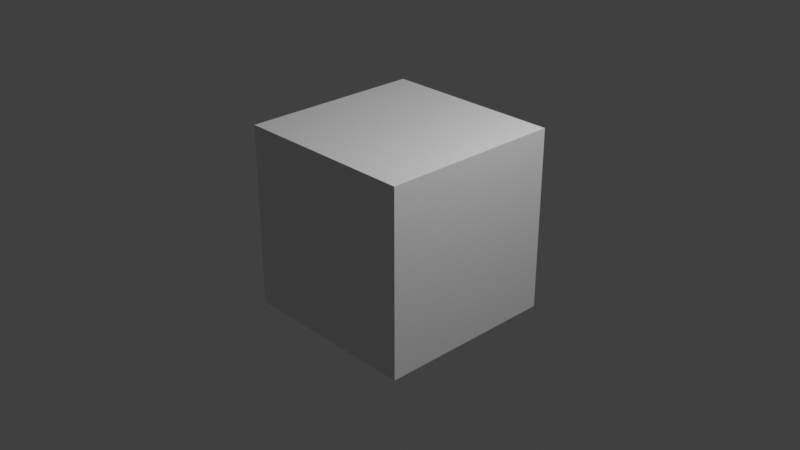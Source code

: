 # Source: startup.blend  (saved by Blender 3.6.13; exported with 4.5.12 LTS)
import bpy
from mathutils import Matrix  # noqa: F401  (used for matrix-valued properties, if any)

bpy.ops.wm.read_factory_settings(use_empty=True)
scene = bpy.context.scene
scene.name = 'Scene'

# ---- collections
col_collection = bpy.data.collections.new('Collection'); scene.collection.children.link(col_collection)

# ---- materials (node trees are filled in below, after node groups)
mat_material = bpy.data.materials.new('Material')
mat_material.alpha_threshold = 0.0
mat_material.use_transparent_shadow = False
mat_material.roughness = 0.5
mat_material.line_color = (0.0, 0.0, 0.0, 1.0)

# ---- material node trees
mat_material.use_nodes = True; mat_material.node_tree.nodes.clear()
_N = mat_material.node_tree.nodes; _L = mat_material.node_tree.links
n0 = _N.new('ShaderNodeOutputMaterial'); n0.name = 'Material Output'; n0.location = (300, 300)
n1 = _N.new('ShaderNodeBsdfPrincipled'); n1.name = 'Principled BSDF'; n1.location = (10, 300)
n1.distribution = 'GGX'
n1.subsurface_method = 'RANDOM_WALK_SKIN'
n1.inputs[3].default_value = 1.45
n1.inputs[27].default_value = (0.0, 0.0, 0.0, 1.0)
n1.inputs[28].default_value = 1.0
_L.new(n1.outputs[0], n0.inputs[0])
n0.is_active_output = True

# ---- world
world_world = bpy.data.worlds.new('World'); scene.world = world_world
world_world.use_nodes = True; world_world.node_tree.nodes.clear()
_N = world_world.node_tree.nodes; _L = world_world.node_tree.links
n0 = _N.new('ShaderNodeOutputWorld'); n0.name = 'World Output'; n0.location = (300, 300)
n1 = _N.new('ShaderNodeBackground'); n1.name = 'Background'; n1.location = (10, 300)
n1.inputs[0].default_value = (0.05088, 0.05088, 0.05088, 1.0)
_L.new(n1.outputs[0], n0.inputs[0])
n0.is_active_output = True
world_world.color = (0.05088, 0.05088, 0.05088)
world_world.use_sun_shadow = False
world_world.sun_shadow_jitter_overblur = 0.0

# ---- cameras
cam_camera = bpy.data.cameras.new('Camera')
cam_camera.clip_end = 100.0
cam_camera.ortho_scale = 7.314

# ---- lights
light_light = bpy.data.lights.new('Light', 'POINT')
light_light.transmission_factor = 0.0
light_light.energy = 1000.0
light_light.shadow_soft_size = 0.1
light_light.shadow_maximum_resolution = 0.006
light_light.use_absolute_resolution = True

# ---- meshes
me_cube = bpy.data.meshes.new('Cube')
me_cube.from_pydata([(1.0, 1.0, 1.0), (1.0, 1.0, -1.0), (1.0, -1.0, 1.0), (1.0, -1.0, -1.0), (-1.0, 1.0, 1.0), (-1.0, 1.0, -1.0), (-1.0, -1.0, 1.0), (-1.0, -1.0, -1.0)], [], [(0, 4, 6, 2), (3, 2, 6, 7), (7, 6, 4, 5), (5, 1, 3, 7), (1, 0, 2, 3), (5, 4, 0, 1)])
_uv = me_cube.uv_layers.new(name='UVMap')
_uv.uv.foreach_set('vector', [0.625, 0.5, 0.875, 0.5, 0.875, 0.75, 0.625, 0.75, 0.375, 0.75, 0.625, 0.75, 0.625, 1.0, 0.375, 1.0, 0.375, 0.0, 0.625, 0.0, 0.625, 0.25, 0.375, 0.25, 0.125, 0.5, 0.375, 0.5, 0.375, 0.75, 0.125, 0.75, 0.375, 0.5, 0.625, 0.5, 0.625, 0.75, 0.375, 0.75, 0.375, 0.25, 0.625, 0.25, 0.625, 0.5, 0.375, 0.5])
me_cube.materials.append(mat_material)
me_cube.use_mirror_vertex_groups = False
me_cube.update()

# ---- objects
ob_cube = bpy.data.objects.new('Cube', me_cube)
ob_light = bpy.data.objects.new('Light', light_light)
ob_camera = bpy.data.objects.new('Camera', cam_camera)

# ---- transforms, parenting, visibility, modifiers, constraints
ob_cube.location = (0.0, 0.0, 0.0)
ob_cube.lock_rotations_4d = False
ob_cube.empty_display_type = 'ARROWS'
ob_cube.lineart.crease_threshold = 0.0
ob_light.location = (4.076, 1.005, 5.904)
ob_light.rotation_euler = (0.6503, 0.05522, 1.866)
ob_light.lock_rotations_4d = False
ob_light.empty_display_type = 'ARROWS'
ob_light.color = (0.0, 0.0, 0.0, 0.0)
ob_light.lineart.crease_threshold = 0.0
ob_camera.location = (7.359, -6.926, 4.958)
ob_camera.rotation_euler = (1.109, 0.0, 0.8149)
ob_camera.lock_rotations_4d = False
ob_camera.empty_display_type = 'ARROWS'
ob_camera.color = (0.0, 0.0, 0.0, 0.0)
ob_camera.display_type = 'WIRE'
ob_camera.lineart.crease_threshold = 0.0

# ---- collection membership
col_collection.objects.link(ob_cube)
col_collection.objects.link(ob_light)
col_collection.objects.link(ob_camera)

# ---- scene / render settings (as saved in the file)
scene.camera = ob_camera
scene.frame_start = 0; scene.frame_end = 250; scene.frame_set(1)
scene.render.engine = 'BLENDER_EEVEE_NEXT'
scene.render.image_settings.file_format = 'FFMPEG'
scene.render.image_settings.color_mode = 'RGB'
scene.cycles.sampling_pattern = 'TABULATED_SOBOL'
scene.view_settings.view_transform = 'Standard'
bpy.context.view_layer.update()
